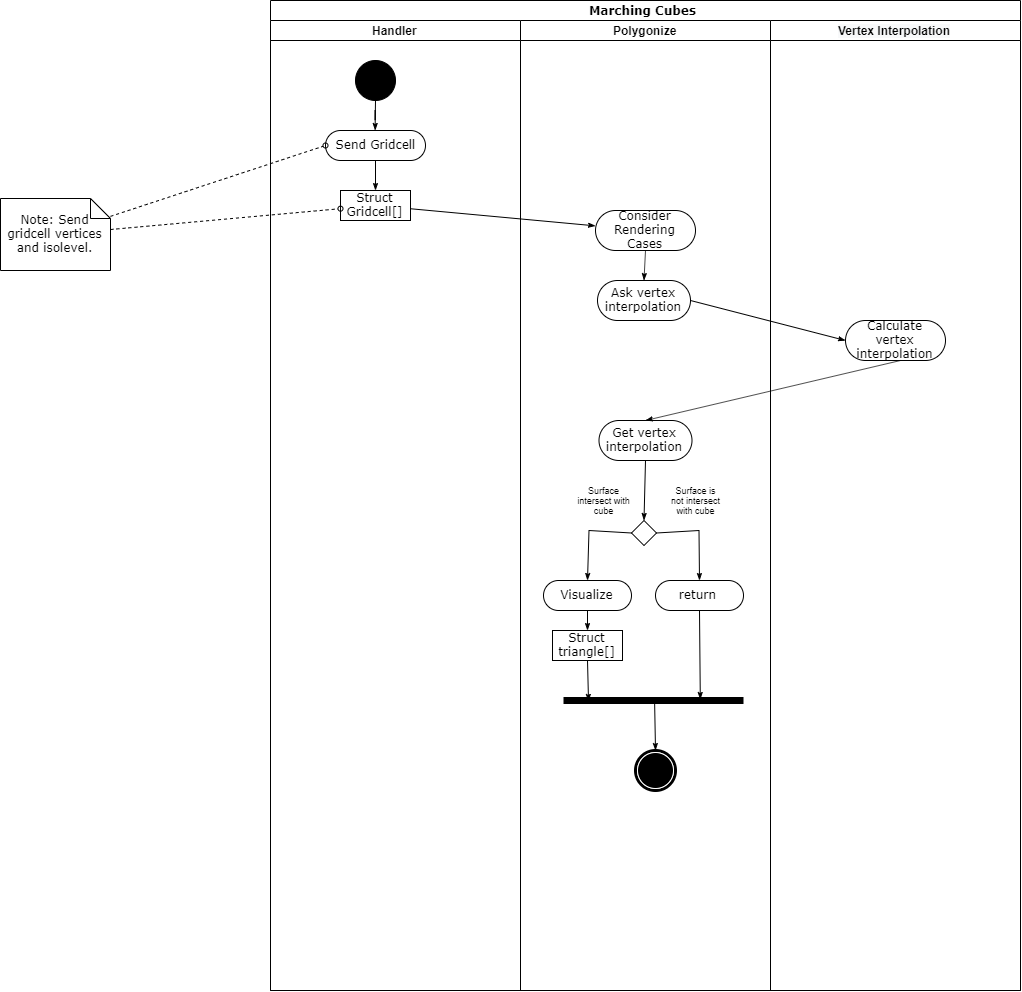

The diagram above was exported from draw.io. Its source (the exported page's mxGraphModel, read from the mxfile embedded in the PNG):
<mxGraphModel dx="2881" dy="1019" grid="1" gridSize="10" guides="1" tooltips="1" connect="1" arrows="1" fold="1" page="1" pageScale="1" pageWidth="850" pageHeight="1100" background="#ffffff" math="0" shadow="0">
  <root>
    <mxCell id="0" />
    <mxCell id="1" parent="0" />
    <mxCell id="1c1d494c118603dd-1" value="Marching Cubes&amp;nbsp;" style="swimlane;html=1;childLayout=stackLayout;startSize=20;rounded=0;shadow=0;comic=0;labelBackgroundColor=none;strokeWidth=1;fontFamily=Verdana;fontSize=12;align=center;" parent="1" vertex="1">
      <mxGeometry x="40" y="20" width="750" height="990" as="geometry" />
    </mxCell>
    <mxCell id="1c1d494c118603dd-2" value="Handler" style="swimlane;html=1;startSize=20;" parent="1c1d494c118603dd-1" vertex="1">
      <mxGeometry y="20" width="250" height="970" as="geometry" />
    </mxCell>
    <mxCell id="1c1d494c118603dd-34" style="edgeStyle=none;rounded=0;html=1;labelBackgroundColor=none;startArrow=none;startFill=0;startSize=5;endArrow=classicThin;endFill=1;endSize=5;jettySize=auto;orthogonalLoop=1;strokeWidth=1;fontFamily=Verdana;fontSize=12;exitX=0.5;exitY=1;exitDx=0;exitDy=0;" parent="1c1d494c118603dd-2" source="60571a20871a0731-8" target="1c1d494c118603dd-10" edge="1">
      <mxGeometry relative="1" as="geometry">
        <mxPoint x="148.75" y="250" as="sourcePoint" />
      </mxGeometry>
    </mxCell>
    <mxCell id="1c1d494c118603dd-10" value="Struct Gridcell[]" style="rounded=0;whiteSpace=wrap;html=1;shadow=0;comic=0;labelBackgroundColor=none;strokeWidth=1;fontFamily=Verdana;fontSize=12;align=center;arcSize=50;" parent="1c1d494c118603dd-2" vertex="1">
      <mxGeometry x="70" y="170" width="70" height="30" as="geometry" />
    </mxCell>
    <mxCell id="60571a20871a0731-4" value="" style="ellipse;whiteSpace=wrap;html=1;rounded=0;shadow=0;comic=0;labelBackgroundColor=none;strokeWidth=1;fillColor=#000000;fontFamily=Verdana;fontSize=12;align=center;" parent="1c1d494c118603dd-2" vertex="1">
      <mxGeometry x="85" y="40" width="40" height="40" as="geometry" />
    </mxCell>
    <mxCell id="60571a20871a0731-8" value="Send Gridcell" style="rounded=1;whiteSpace=wrap;html=1;shadow=0;comic=0;labelBackgroundColor=none;strokeWidth=1;fontFamily=Verdana;fontSize=12;align=center;arcSize=50;" parent="1c1d494c118603dd-2" vertex="1">
      <mxGeometry x="55" y="110" width="100" height="30" as="geometry" />
    </mxCell>
    <mxCell id="1c1d494c118603dd-27" style="edgeStyle=orthogonalEdgeStyle;rounded=0;html=1;labelBackgroundColor=none;startArrow=none;startFill=0;startSize=5;endArrow=classicThin;endFill=1;endSize=5;jettySize=auto;orthogonalLoop=1;strokeWidth=1;fontFamily=Verdana;fontSize=12" parent="1c1d494c118603dd-2" source="60571a20871a0731-4" target="60571a20871a0731-8" edge="1">
      <mxGeometry relative="1" as="geometry" />
    </mxCell>
    <mxCell id="1c1d494c118603dd-3" value="Polygonize" style="swimlane;html=1;startSize=20;" parent="1c1d494c118603dd-1" vertex="1">
      <mxGeometry x="250" y="20" width="250" height="970" as="geometry" />
    </mxCell>
    <mxCell id="1c1d494c118603dd-7" value="Consider Rendering Cases" style="rounded=1;whiteSpace=wrap;html=1;shadow=0;comic=0;labelBackgroundColor=none;strokeWidth=1;fontFamily=Verdana;fontSize=12;align=center;arcSize=50;" parent="1c1d494c118603dd-3" vertex="1">
      <mxGeometry x="75" y="190" width="100" height="40" as="geometry" />
    </mxCell>
    <mxCell id="Eoc1qnh-sB_IrAHV5-r7-6" value="" style="rhombus;whiteSpace=wrap;html=1;strokeWidth=1;" vertex="1" parent="1c1d494c118603dd-3">
      <mxGeometry x="111" y="500" width="25" height="25" as="geometry" />
    </mxCell>
    <mxCell id="Eoc1qnh-sB_IrAHV5-r7-9" value="&lt;font style=&quot;font-size: 9px&quot;&gt;Surface intersect with cube&lt;/font&gt;" style="text;html=1;strokeColor=none;fillColor=none;align=center;verticalAlign=middle;whiteSpace=wrap;rounded=0;fontSize=9;" vertex="1" parent="1c1d494c118603dd-3">
      <mxGeometry x="56" y="460" width="55" height="40" as="geometry" />
    </mxCell>
    <mxCell id="Eoc1qnh-sB_IrAHV5-r7-10" value="&lt;font style=&quot;font-size: 9px;&quot;&gt;Surface is not intersect with cube&lt;/font&gt;" style="text;html=1;strokeColor=none;fillColor=none;align=center;verticalAlign=middle;whiteSpace=wrap;rounded=0;fontSize=9;" vertex="1" parent="1c1d494c118603dd-3">
      <mxGeometry x="148.5" y="460" width="53" height="40" as="geometry" />
    </mxCell>
    <mxCell id="Eoc1qnh-sB_IrAHV5-r7-12" value="Ask vertex interpolation" style="rounded=1;whiteSpace=wrap;html=1;shadow=0;comic=0;labelBackgroundColor=none;strokeWidth=1;fontFamily=Verdana;fontSize=12;align=center;arcSize=50;" vertex="1" parent="1c1d494c118603dd-3">
      <mxGeometry x="77" y="260" width="93" height="40" as="geometry" />
    </mxCell>
    <mxCell id="Eoc1qnh-sB_IrAHV5-r7-13" style="edgeStyle=none;rounded=0;html=1;labelBackgroundColor=none;startArrow=none;startFill=0;startSize=5;endArrow=classicThin;endFill=1;endSize=5;jettySize=auto;orthogonalLoop=1;strokeWidth=1;fontFamily=Verdana;fontSize=12;entryX=0.5;entryY=0;entryDx=0;entryDy=0;exitX=0.5;exitY=1;exitDx=0;exitDy=0;" edge="1" parent="1c1d494c118603dd-3" source="1c1d494c118603dd-7" target="Eoc1qnh-sB_IrAHV5-r7-12">
      <mxGeometry relative="1" as="geometry">
        <mxPoint x="-100" y="198.24074074074076" as="sourcePoint" />
        <mxPoint x="85" y="215.37037037037032" as="targetPoint" />
      </mxGeometry>
    </mxCell>
    <mxCell id="Eoc1qnh-sB_IrAHV5-r7-16" value="Get vertex interpolation" style="rounded=1;whiteSpace=wrap;html=1;shadow=0;comic=0;labelBackgroundColor=none;strokeWidth=1;fontFamily=Verdana;fontSize=12;align=center;arcSize=50;" vertex="1" parent="1c1d494c118603dd-3">
      <mxGeometry x="78.5" y="400" width="93" height="40" as="geometry" />
    </mxCell>
    <mxCell id="Eoc1qnh-sB_IrAHV5-r7-4" style="edgeStyle=none;rounded=0;html=1;labelBackgroundColor=none;startArrow=none;startFill=0;startSize=5;endArrow=classicThin;endFill=1;endSize=5;jettySize=auto;orthogonalLoop=1;strokeWidth=1;fontFamily=Verdana;fontSize=12;entryX=0.5;entryY=0;entryDx=0;entryDy=0;exitX=0.5;exitY=1;exitDx=0;exitDy=0;" edge="1" parent="1c1d494c118603dd-3" source="Eoc1qnh-sB_IrAHV5-r7-16" target="Eoc1qnh-sB_IrAHV5-r7-6">
      <mxGeometry relative="1" as="geometry">
        <mxPoint x="350" y="420" as="sourcePoint" />
        <mxPoint x="125.90000000000009" y="350.14" as="targetPoint" />
      </mxGeometry>
    </mxCell>
    <mxCell id="Eoc1qnh-sB_IrAHV5-r7-19" value="Visualize" style="rounded=1;whiteSpace=wrap;html=1;shadow=0;comic=0;labelBackgroundColor=none;strokeWidth=1;fontFamily=Verdana;fontSize=12;align=center;arcSize=50;" vertex="1" parent="1c1d494c118603dd-3">
      <mxGeometry x="23" y="560" width="88" height="30" as="geometry" />
    </mxCell>
    <mxCell id="Eoc1qnh-sB_IrAHV5-r7-20" value="return&amp;nbsp;" style="rounded=1;whiteSpace=wrap;html=1;shadow=0;comic=0;labelBackgroundColor=none;strokeWidth=1;fontFamily=Verdana;fontSize=12;align=center;arcSize=50;" vertex="1" parent="1c1d494c118603dd-3">
      <mxGeometry x="135" y="560" width="88" height="30" as="geometry" />
    </mxCell>
    <mxCell id="Eoc1qnh-sB_IrAHV5-r7-7" style="edgeStyle=none;rounded=0;html=1;labelBackgroundColor=none;startArrow=none;startFill=0;startSize=5;endArrow=classicThin;endFill=1;endSize=5;jettySize=auto;orthogonalLoop=1;strokeWidth=1;fontFamily=Verdana;fontSize=12;exitX=0;exitY=0.5;exitDx=0;exitDy=0;entryX=0.5;entryY=0;entryDx=0;entryDy=0;" edge="1" parent="1c1d494c118603dd-3" source="Eoc1qnh-sB_IrAHV5-r7-6" target="Eoc1qnh-sB_IrAHV5-r7-19">
      <mxGeometry relative="1" as="geometry">
        <mxPoint x="108.5" y="510" as="sourcePoint" />
        <mxPoint x="68.5" y="550" as="targetPoint" />
        <Array as="points">
          <mxPoint x="68.5" y="510" />
        </Array>
      </mxGeometry>
    </mxCell>
    <mxCell id="Eoc1qnh-sB_IrAHV5-r7-8" style="edgeStyle=none;rounded=0;html=1;labelBackgroundColor=none;startArrow=none;startFill=0;startSize=5;endArrow=classicThin;endFill=1;endSize=5;jettySize=auto;orthogonalLoop=1;strokeWidth=1;fontFamily=Verdana;fontSize=12;exitX=1;exitY=0.5;exitDx=0;exitDy=0;entryX=0.5;entryY=0;entryDx=0;entryDy=0;" edge="1" parent="1c1d494c118603dd-3" source="Eoc1qnh-sB_IrAHV5-r7-6" target="Eoc1qnh-sB_IrAHV5-r7-20">
      <mxGeometry relative="1" as="geometry">
        <mxPoint x="118.5" y="520" as="sourcePoint" />
        <mxPoint x="178.5" y="550" as="targetPoint" />
        <Array as="points">
          <mxPoint x="178.5" y="510" />
        </Array>
      </mxGeometry>
    </mxCell>
    <mxCell id="60571a20871a0731-5" value="" style="shape=mxgraph.bpmn.shape;html=1;verticalLabelPosition=bottom;labelBackgroundColor=#ffffff;verticalAlign=top;perimeter=ellipsePerimeter;outline=end;symbol=terminate;rounded=0;shadow=0;comic=0;strokeWidth=1;fontFamily=Verdana;fontSize=12;align=center;" parent="1c1d494c118603dd-3" vertex="1">
      <mxGeometry x="115" y="730" width="40" height="40" as="geometry" />
    </mxCell>
    <mxCell id="Eoc1qnh-sB_IrAHV5-r7-21" value="" style="line;strokeWidth=7;fillColor=none;align=left;verticalAlign=middle;spacingTop=-1;spacingLeft=3;spacingRight=3;rotatable=0;labelPosition=right;points=[];portConstraint=eastwest;" vertex="1" parent="1c1d494c118603dd-3">
      <mxGeometry x="43" y="670" width="180" height="20" as="geometry" />
    </mxCell>
    <mxCell id="1c1d494c118603dd-45" style="edgeStyle=none;rounded=0;html=1;labelBackgroundColor=none;startArrow=none;startFill=0;startSize=5;endArrow=classicThin;endFill=1;endSize=5;jettySize=auto;orthogonalLoop=1;strokeWidth=1;fontFamily=Verdana;fontSize=12;exitX=0.506;exitY=0.479;exitDx=0;exitDy=0;exitPerimeter=0;entryX=0.5;entryY=0;entryDx=0;entryDy=0;" parent="1c1d494c118603dd-3" source="Eoc1qnh-sB_IrAHV5-r7-21" target="60571a20871a0731-5" edge="1">
      <mxGeometry relative="1" as="geometry">
        <mxPoint x="137" y="670" as="sourcePoint" />
        <mxPoint x="138" y="720" as="targetPoint" />
      </mxGeometry>
    </mxCell>
    <mxCell id="Eoc1qnh-sB_IrAHV5-r7-23" style="edgeStyle=none;rounded=0;html=1;labelBackgroundColor=none;startArrow=none;startFill=0;startSize=5;endArrow=classicThin;endFill=1;endSize=5;jettySize=auto;orthogonalLoop=1;strokeWidth=1;fontFamily=Verdana;fontSize=12;exitX=0.5;exitY=1;exitDx=0;exitDy=0;entryX=0.76;entryY=0.45;entryDx=0;entryDy=0;entryPerimeter=0;" edge="1" parent="1c1d494c118603dd-3" source="Eoc1qnh-sB_IrAHV5-r7-20" target="Eoc1qnh-sB_IrAHV5-r7-21">
      <mxGeometry relative="1" as="geometry">
        <mxPoint x="155.57999999999993" y="669.5800000000002" as="sourcePoint" />
        <mxPoint x="155" y="750" as="targetPoint" />
      </mxGeometry>
    </mxCell>
    <mxCell id="Eoc1qnh-sB_IrAHV5-r7-2" value="Struct triangle[]" style="rounded=0;whiteSpace=wrap;html=1;shadow=0;comic=0;labelBackgroundColor=none;strokeWidth=1;fontFamily=Verdana;fontSize=12;align=center;arcSize=50;" vertex="1" parent="1c1d494c118603dd-3">
      <mxGeometry x="32" y="610" width="70" height="30" as="geometry" />
    </mxCell>
    <mxCell id="Eoc1qnh-sB_IrAHV5-r7-22" style="edgeStyle=none;rounded=0;html=1;labelBackgroundColor=none;startArrow=none;startFill=0;startSize=5;endArrow=classicThin;endFill=1;endSize=5;jettySize=auto;orthogonalLoop=1;strokeWidth=1;fontFamily=Verdana;fontSize=12;exitX=0.5;exitY=1;exitDx=0;exitDy=0;entryX=0.5;entryY=0;entryDx=0;entryDy=0;" edge="1" parent="1c1d494c118603dd-3" source="Eoc1qnh-sB_IrAHV5-r7-19" target="Eoc1qnh-sB_IrAHV5-r7-2">
      <mxGeometry relative="1" as="geometry">
        <mxPoint x="44.57999999999993" y="669.5800000000002" as="sourcePoint" />
        <mxPoint x="44" y="750" as="targetPoint" />
      </mxGeometry>
    </mxCell>
    <mxCell id="Eoc1qnh-sB_IrAHV5-r7-24" style="edgeStyle=none;rounded=0;html=1;labelBackgroundColor=none;startArrow=none;startFill=0;startSize=5;endArrow=classicThin;endFill=1;endSize=5;jettySize=auto;orthogonalLoop=1;strokeWidth=1;fontFamily=Verdana;fontSize=12;exitX=0.5;exitY=1;exitDx=0;exitDy=0;entryX=0.139;entryY=0.545;entryDx=0;entryDy=0;entryPerimeter=0;" edge="1" parent="1c1d494c118603dd-3" source="Eoc1qnh-sB_IrAHV5-r7-2" target="Eoc1qnh-sB_IrAHV5-r7-21">
      <mxGeometry relative="1" as="geometry">
        <mxPoint x="77" y="600" as="sourcePoint" />
        <mxPoint x="77" y="620" as="targetPoint" />
      </mxGeometry>
    </mxCell>
    <mxCell id="1c1d494c118603dd-4" value="&lt;pre style=&quot;line-height: 15.6px ; font-family: &amp;#34;courier&amp;#34; , monospace ; font-size: small ; font-weight: 400 ; background-color: rgb(255 , 255 , 255)&quot;&gt;&lt;span style=&quot;font-family: &amp;#34;helvetica&amp;#34; ; font-size: 12px ; font-weight: 700 ; white-space: nowrap ; background-color: rgb(248 , 249 , 250)&quot;&gt;Vertex Interpolation&lt;/span&gt;&lt;br&gt;&lt;/pre&gt;" style="swimlane;html=1;startSize=20;" parent="1c1d494c118603dd-1" vertex="1">
      <mxGeometry x="500" y="20" width="250" height="970" as="geometry" />
    </mxCell>
    <mxCell id="Eoc1qnh-sB_IrAHV5-r7-11" value="Calculate vertex interpolation" style="rounded=1;whiteSpace=wrap;html=1;shadow=0;comic=0;labelBackgroundColor=none;strokeWidth=1;fontFamily=Verdana;fontSize=12;align=center;arcSize=50;" vertex="1" parent="1c1d494c118603dd-4">
      <mxGeometry x="75" y="300" width="100" height="40" as="geometry" />
    </mxCell>
    <mxCell id="1c1d494c118603dd-35" style="edgeStyle=none;rounded=0;html=1;labelBackgroundColor=none;startArrow=none;startFill=0;startSize=5;endArrow=classicThin;endFill=1;endSize=5;jettySize=auto;orthogonalLoop=1;strokeWidth=1;fontFamily=Verdana;fontSize=12" parent="1c1d494c118603dd-1" source="1c1d494c118603dd-10" target="1c1d494c118603dd-7" edge="1">
      <mxGeometry relative="1" as="geometry" />
    </mxCell>
    <mxCell id="Eoc1qnh-sB_IrAHV5-r7-15" style="edgeStyle=none;rounded=0;html=1;labelBackgroundColor=none;startArrow=none;startFill=0;startSize=5;endArrow=classicThin;endFill=1;endSize=5;jettySize=auto;orthogonalLoop=1;strokeWidth=1;fontFamily=Verdana;fontSize=12;entryX=0;entryY=0.5;entryDx=0;entryDy=0;exitX=1;exitY=0.5;exitDx=0;exitDy=0;" edge="1" parent="1c1d494c118603dd-1" source="Eoc1qnh-sB_IrAHV5-r7-12" target="Eoc1qnh-sB_IrAHV5-r7-11">
      <mxGeometry relative="1" as="geometry">
        <mxPoint x="150" y="218.24074074074076" as="sourcePoint" />
        <mxPoint x="335" y="235.37037037037032" as="targetPoint" />
      </mxGeometry>
    </mxCell>
    <mxCell id="Eoc1qnh-sB_IrAHV5-r7-17" style="edgeStyle=none;rounded=0;html=1;labelBackgroundColor=none;startArrow=none;startFill=0;startSize=5;endArrow=classicThin;endFill=1;endSize=5;jettySize=auto;orthogonalLoop=1;strokeWidth=1;fontFamily=Verdana;fontSize=12;entryX=0.5;entryY=0;entryDx=0;entryDy=0;exitX=0.55;exitY=1;exitDx=0;exitDy=0;exitPerimeter=0;" edge="1" parent="1c1d494c118603dd-1" source="Eoc1qnh-sB_IrAHV5-r7-11" target="Eoc1qnh-sB_IrAHV5-r7-16">
      <mxGeometry relative="1" as="geometry">
        <mxPoint x="610" y="450" as="sourcePoint" />
        <mxPoint x="379.5" y="465" as="targetPoint" />
      </mxGeometry>
    </mxCell>
    <mxCell id="1c1d494c118603dd-21" value="Note: Send gridcell vertices and isolevel." style="shape=note;whiteSpace=wrap;html=1;rounded=0;shadow=0;comic=0;labelBackgroundColor=none;strokeWidth=1;fontFamily=Verdana;fontSize=12;align=center;size=20;" parent="1" vertex="1">
      <mxGeometry x="-230" y="218" width="110" height="72" as="geometry" />
    </mxCell>
    <mxCell id="1c1d494c118603dd-46" style="edgeStyle=none;rounded=0;html=1;labelBackgroundColor=none;startArrow=none;startFill=0;startSize=5;endArrow=oval;endFill=0;endSize=5;jettySize=auto;orthogonalLoop=1;strokeWidth=1;fontFamily=Verdana;fontSize=12;dashed=1;entryX=0;entryY=0.5;entryDx=0;entryDy=0;" parent="1" source="1c1d494c118603dd-21" target="60571a20871a0731-8" edge="1">
      <mxGeometry relative="1" as="geometry">
        <mxPoint x="130" y="270.1020408163265" as="targetPoint" />
      </mxGeometry>
    </mxCell>
    <mxCell id="1c1d494c118603dd-47" style="edgeStyle=none;rounded=0;html=1;dashed=1;labelBackgroundColor=none;startArrow=none;startFill=0;startSize=5;endArrow=oval;endFill=0;endSize=5;jettySize=auto;orthogonalLoop=1;strokeWidth=1;fontFamily=Verdana;fontSize=12" parent="1" source="1c1d494c118603dd-21" target="1c1d494c118603dd-10" edge="1">
      <mxGeometry relative="1" as="geometry" />
    </mxCell>
  </root>
</mxGraphModel>